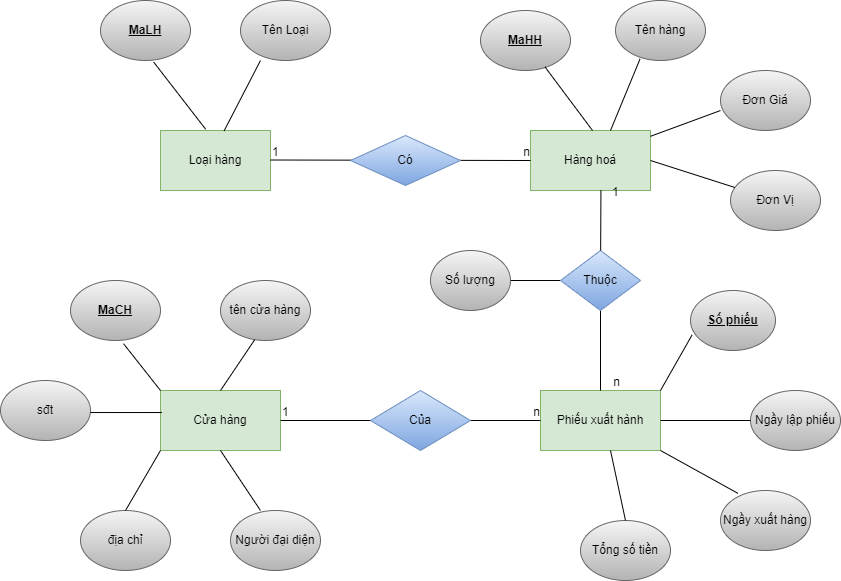

The diagram above was exported from draw.io. Its source (the exported page's mxGraphModel, read from the mxfile embedded in the PNG):
<mxGraphModel dx="1865" dy="1658" grid="1" gridSize="10" guides="1" tooltips="1" connect="1" arrows="1" fold="1" page="1" pageScale="1" pageWidth="827" pageHeight="1169" math="0" shadow="0">
  <root>
    <mxCell id="0" />
    <mxCell id="1" parent="0" />
    <mxCell id="le7iJzx2ZiCtprhQnrx4-1" value="&lt;font style=&quot;vertical-align: inherit&quot;&gt;&lt;font style=&quot;vertical-align: inherit&quot;&gt;&lt;font style=&quot;vertical-align: inherit&quot;&gt;&lt;font style=&quot;vertical-align: inherit&quot;&gt;Loại hàng&lt;/font&gt;&lt;/font&gt;&lt;/font&gt;&lt;/font&gt;" style="rounded=0;whiteSpace=wrap;html=1;fillColor=#d5e8d4;strokeColor=#82b366;" parent="1" vertex="1">
      <mxGeometry x="80" y="90" width="110" height="60" as="geometry" />
    </mxCell>
    <mxCell id="le7iJzx2ZiCtprhQnrx4-2" value="&lt;font style=&quot;vertical-align: inherit&quot;&gt;&lt;font style=&quot;vertical-align: inherit&quot;&gt;&lt;b&gt;&lt;u&gt;MaHH&lt;/u&gt;&lt;/b&gt;&lt;/font&gt;&lt;/font&gt;" style="ellipse;whiteSpace=wrap;html=1;fillColor=#f5f5f5;gradientColor=#b3b3b3;strokeColor=#666666;" parent="1" vertex="1">
      <mxGeometry x="400" y="-30" width="90" height="60" as="geometry" />
    </mxCell>
    <mxCell id="le7iJzx2ZiCtprhQnrx4-3" value="&lt;font style=&quot;vertical-align: inherit&quot;&gt;&lt;font style=&quot;vertical-align: inherit&quot;&gt;Đơn Vị&lt;/font&gt;&lt;/font&gt;" style="ellipse;whiteSpace=wrap;html=1;fillColor=#f5f5f5;gradientColor=#b3b3b3;strokeColor=#666666;" parent="1" vertex="1">
      <mxGeometry x="650" y="130" width="90" height="60" as="geometry" />
    </mxCell>
    <mxCell id="le7iJzx2ZiCtprhQnrx4-4" value="&lt;font style=&quot;vertical-align: inherit&quot;&gt;&lt;font style=&quot;vertical-align: inherit&quot;&gt;Đơn Giá&lt;/font&gt;&lt;/font&gt;" style="ellipse;whiteSpace=wrap;html=1;fillColor=#f5f5f5;gradientColor=#b3b3b3;strokeColor=#666666;" parent="1" vertex="1">
      <mxGeometry x="640" y="30" width="90" height="60" as="geometry" />
    </mxCell>
    <mxCell id="le7iJzx2ZiCtprhQnrx4-5" value="&lt;font style=&quot;vertical-align: inherit&quot;&gt;&lt;font style=&quot;vertical-align: inherit&quot;&gt;&lt;font style=&quot;vertical-align: inherit&quot;&gt;&lt;font style=&quot;vertical-align: inherit&quot;&gt;Tên hàng&lt;/font&gt;&lt;/font&gt;&lt;/font&gt;&lt;/font&gt;" style="ellipse;whiteSpace=wrap;html=1;fillColor=#f5f5f5;gradientColor=#b3b3b3;strokeColor=#666666;" parent="1" vertex="1">
      <mxGeometry x="535" y="-40" width="90" height="60" as="geometry" />
    </mxCell>
    <mxCell id="le7iJzx2ZiCtprhQnrx4-6" value="&lt;font style=&quot;vertical-align: inherit&quot;&gt;&lt;font style=&quot;vertical-align: inherit&quot;&gt;Hàng hoá&lt;/font&gt;&lt;/font&gt;" style="rounded=0;whiteSpace=wrap;html=1;fillColor=#d5e8d4;strokeColor=#82b366;" parent="1" vertex="1">
      <mxGeometry x="450" y="90" width="120" height="60" as="geometry" />
    </mxCell>
    <mxCell id="le7iJzx2ZiCtprhQnrx4-7" value="&lt;font style=&quot;vertical-align: inherit&quot;&gt;&lt;font style=&quot;vertical-align: inherit&quot;&gt;&lt;font style=&quot;vertical-align: inherit&quot;&gt;&lt;font style=&quot;vertical-align: inherit&quot;&gt;&lt;font style=&quot;vertical-align: inherit&quot;&gt;&lt;font style=&quot;vertical-align: inherit&quot;&gt;Tên Loại&lt;/font&gt;&lt;/font&gt;&lt;/font&gt;&lt;/font&gt;&lt;/font&gt;&lt;/font&gt;" style="ellipse;whiteSpace=wrap;html=1;fillColor=#f5f5f5;gradientColor=#b3b3b3;strokeColor=#666666;" parent="1" vertex="1">
      <mxGeometry x="160" y="-40" width="90" height="60" as="geometry" />
    </mxCell>
    <mxCell id="le7iJzx2ZiCtprhQnrx4-8" value="&lt;font style=&quot;vertical-align: inherit&quot;&gt;&lt;font style=&quot;vertical-align: inherit&quot;&gt;&lt;font style=&quot;vertical-align: inherit&quot;&gt;&lt;font style=&quot;vertical-align: inherit&quot;&gt;&lt;font style=&quot;vertical-align: inherit&quot;&gt;&lt;font style=&quot;vertical-align: inherit&quot;&gt;&lt;b&gt;&lt;u&gt;MaLH&lt;/u&gt;&lt;/b&gt;&lt;/font&gt;&lt;/font&gt;&lt;/font&gt;&lt;/font&gt;&lt;/font&gt;&lt;/font&gt;" style="ellipse;whiteSpace=wrap;html=1;fillColor=#f5f5f5;strokeColor=#666666;gradientColor=#b3b3b3;" parent="1" vertex="1">
      <mxGeometry x="20" y="-40" width="90" height="60" as="geometry" />
    </mxCell>
    <mxCell id="le7iJzx2ZiCtprhQnrx4-9" value="&lt;font style=&quot;vertical-align: inherit&quot;&gt;&lt;font style=&quot;vertical-align: inherit&quot;&gt;Cửa hàng&lt;/font&gt;&lt;/font&gt;" style="rounded=0;whiteSpace=wrap;html=1;fillColor=#d5e8d4;strokeColor=#82b366;" parent="1" vertex="1">
      <mxGeometry x="80" y="350" width="120" height="60" as="geometry" />
    </mxCell>
    <mxCell id="le7iJzx2ZiCtprhQnrx4-10" value="&lt;font style=&quot;vertical-align: inherit&quot;&gt;&lt;font style=&quot;vertical-align: inherit&quot;&gt;&lt;font style=&quot;vertical-align: inherit&quot;&gt;&lt;font style=&quot;vertical-align: inherit&quot;&gt;tên cửa hàng&lt;/font&gt;&lt;/font&gt;&lt;/font&gt;&lt;/font&gt;" style="ellipse;whiteSpace=wrap;html=1;fillColor=#f5f5f5;gradientColor=#b3b3b3;strokeColor=#666666;" parent="1" vertex="1">
      <mxGeometry x="140" y="240" width="90" height="60" as="geometry" />
    </mxCell>
    <mxCell id="le7iJzx2ZiCtprhQnrx4-11" value="&lt;font style=&quot;vertical-align: inherit&quot;&gt;&lt;font style=&quot;vertical-align: inherit&quot;&gt;&lt;font style=&quot;vertical-align: inherit&quot;&gt;&lt;font style=&quot;vertical-align: inherit&quot;&gt;&lt;b&gt;&lt;u&gt;MaCH&lt;/u&gt;&lt;/b&gt;&lt;/font&gt;&lt;/font&gt;&lt;/font&gt;&lt;/font&gt;" style="ellipse;whiteSpace=wrap;html=1;fillColor=#f5f5f5;gradientColor=#b3b3b3;strokeColor=#666666;" parent="1" vertex="1">
      <mxGeometry x="-10" y="240" width="90" height="60" as="geometry" />
    </mxCell>
    <mxCell id="le7iJzx2ZiCtprhQnrx4-12" value="&lt;font style=&quot;vertical-align: inherit&quot;&gt;&lt;font style=&quot;vertical-align: inherit&quot;&gt;địa chỉ&lt;/font&gt;&lt;/font&gt;" style="ellipse;whiteSpace=wrap;html=1;fillColor=#f5f5f5;gradientColor=#b3b3b3;strokeColor=#666666;" parent="1" vertex="1">
      <mxGeometry y="470" width="90" height="60" as="geometry" />
    </mxCell>
    <mxCell id="le7iJzx2ZiCtprhQnrx4-13" value="&lt;font style=&quot;vertical-align: inherit&quot;&gt;&lt;font style=&quot;vertical-align: inherit&quot;&gt;&lt;font style=&quot;vertical-align: inherit&quot;&gt;&lt;font style=&quot;vertical-align: inherit&quot;&gt;sđt&lt;/font&gt;&lt;/font&gt;&lt;/font&gt;&lt;/font&gt;" style="ellipse;whiteSpace=wrap;html=1;fillColor=#f5f5f5;gradientColor=#b3b3b3;strokeColor=#666666;" parent="1" vertex="1">
      <mxGeometry x="-80" y="340" width="90" height="60" as="geometry" />
    </mxCell>
    <mxCell id="le7iJzx2ZiCtprhQnrx4-14" value="&lt;b&gt;&lt;u&gt;&lt;font style=&quot;vertical-align: inherit&quot;&gt;&lt;font style=&quot;vertical-align: inherit&quot;&gt;&lt;font style=&quot;vertical-align: inherit&quot;&gt;&lt;font style=&quot;vertical-align: inherit&quot;&gt;Số phiếu&lt;/font&gt;&lt;/font&gt;&lt;/font&gt;&lt;/font&gt;&lt;span style=&quot;color: rgba(0 , 0 , 0 , 0) ; font-family: monospace ; font-size: 0px&quot;&gt;&lt;font style=&quot;vertical-align: inherit&quot;&gt;&lt;font style=&quot;vertical-align: inherit&quot;&gt;% 3CmxGraphModel% 3E% 3Croot% 3E% 3CmxCell% 20id% 3D% 220% 22% 2F% 3E% 3CmxCell% 20id% 3D% 221% 22% 20parent% 3D% 220% 22% 2F% 3E% 3CmxCell% 20id% 3D % 222% 22% 20value% 3D% 22% 26lt% 3Bfont% 20style% 3D% 26quot% 3Bvertical-align% 3A% 20inherit% 26quot% 3B% 26gt% 3B% 26lt% 3Bfont% 20style% 3D% 26quot% 3Bvertical-align % 3A% 20inherit% 26quot% 3B% 26gt% 3B% C4% 90% C6% A1n% 20Gi% C3% A1% 26lt% 3B% 2Ffont% 26gt% 3B% 26lt% 3B% 2Ffont% 26gt% 3B% 22% 20 kiểu % 3D% 22ellipse% 3BwhiteSpace% 3Dwrap% 3Bhtml% 3D1% 3B% 22% 20vertex% 3D% 221% 22% 20parent% 3D% 221% 22% 3E% 3CmxGeometry% 20x% 3D% 22190% 22% 20y% 3D% 22170 % 22% 20 width% 3D% 2290% 22% 20height% 3D% 2260% 22% 20as% 3D% 22geometry% 22% 2F% 3E% 3C% 2FmxCell% 3E% 3C% 2Froot% 3E% 3C% 2FmxGraphModel% 3E&lt;/font&gt;&lt;/font&gt;&lt;/span&gt;&lt;span style=&quot;color: rgba(0 , 0 , 0 , 0) ; font-family: monospace ; font-size: 0px&quot;&gt;&lt;font style=&quot;vertical-align: inherit&quot;&gt;&lt;font style=&quot;vertical-align: inherit&quot;&gt;% 3CmxGraphModel% 3E% 3Croot% 3E% 3CmxCell% 20id% 3D% 220% 22% 2F% 3E% 3CmxCell% 20id% 3D% 221% 22% 20parent% 3D% 220% 22% 2F% 3E% 3CmxCell% 20id% 3D % 222% 22% 20value% 3D% 22% 26lt% 3Bfont% 20style% 3D% 26quot% 3Bvertical-align% 3A% 20inherit% 26quot% 3B% 26gt% 3B% 26lt% 3Bfont% 20style% 3D% 26quot% 3Bvertical-align % 3A% 20inherit% 26quot% 3B% 26gt% 3B% C4% 90% C6% A1n% 20Gi% C3% A1% 26lt% 3B% 2Ffont% 26gt% 3B% 26lt% 3B% 2Ffont% 26gt% 3B% 22% 20 kiểu % 3D% 22ellipse% 3BwhiteSpace% 3Dwrap% 3Bhtml% 3D1% 3B% 22% 20vertex% 3D% 221% 22% 20parent% 3D% 221% 22% 3E% 3CmxGeometry% 20x% 3D% 22190% 22% 20y% 3D% 22170 % 22% 20 width% 3D% 2290% 22% 20height% 3D% 2260% 22% 20as% 3D% 22geometry% 22% 2F% 3E% 3C% 2FmxCell% 3E% 3C% 2Froot% 3E% 3C% 2FmxGraphModel% 3E&lt;/font&gt;&lt;/font&gt;&lt;/span&gt;&lt;/u&gt;&lt;/b&gt;" style="ellipse;whiteSpace=wrap;html=1;fillColor=#f5f5f5;gradientColor=#b3b3b3;strokeColor=#666666;" parent="1" vertex="1">
      <mxGeometry x="610" y="250" width="85" height="60" as="geometry" />
    </mxCell>
    <mxCell id="le7iJzx2ZiCtprhQnrx4-15" value="&lt;font style=&quot;vertical-align: inherit&quot;&gt;&lt;font style=&quot;vertical-align: inherit&quot;&gt;&lt;font style=&quot;vertical-align: inherit&quot;&gt;&lt;font style=&quot;vertical-align: inherit&quot;&gt;Người đại diện&lt;/font&gt;&lt;/font&gt;&lt;/font&gt;&lt;/font&gt;" style="ellipse;whiteSpace=wrap;html=1;fillColor=#f5f5f5;gradientColor=#b3b3b3;strokeColor=#666666;" parent="1" vertex="1">
      <mxGeometry x="150" y="470" width="90" height="60" as="geometry" />
    </mxCell>
    <mxCell id="le7iJzx2ZiCtprhQnrx4-16" value="&lt;font style=&quot;vertical-align: inherit&quot;&gt;&lt;font style=&quot;vertical-align: inherit&quot;&gt;Phiếu xuất hành&lt;/font&gt;&lt;/font&gt;" style="rounded=0;whiteSpace=wrap;html=1;fillColor=#d5e8d4;strokeColor=#82b366;" parent="1" vertex="1">
      <mxGeometry x="460" y="350" width="120" height="60" as="geometry" />
    </mxCell>
    <mxCell id="le7iJzx2ZiCtprhQnrx4-17" value="&lt;font style=&quot;vertical-align: inherit&quot;&gt;&lt;font style=&quot;vertical-align: inherit&quot;&gt;&lt;font style=&quot;vertical-align: inherit&quot;&gt;&lt;font style=&quot;vertical-align: inherit&quot;&gt;Ngầy xuất hàng&lt;/font&gt;&lt;/font&gt;&lt;/font&gt;&lt;/font&gt;" style="ellipse;whiteSpace=wrap;html=1;fillColor=#f5f5f5;gradientColor=#b3b3b3;strokeColor=#666666;" parent="1" vertex="1">
      <mxGeometry x="640" y="450" width="90" height="60" as="geometry" />
    </mxCell>
    <mxCell id="le7iJzx2ZiCtprhQnrx4-18" value="&lt;font style=&quot;vertical-align: inherit&quot;&gt;&lt;font style=&quot;vertical-align: inherit&quot;&gt;&lt;font style=&quot;vertical-align: inherit&quot;&gt;&lt;font style=&quot;vertical-align: inherit&quot;&gt;Ngầy lập phiếu&lt;/font&gt;&lt;/font&gt;&lt;/font&gt;&lt;/font&gt;" style="ellipse;whiteSpace=wrap;html=1;fillColor=#f5f5f5;gradientColor=#b3b3b3;strokeColor=#666666;" parent="1" vertex="1">
      <mxGeometry x="670" y="350" width="90" height="60" as="geometry" />
    </mxCell>
    <mxCell id="le7iJzx2ZiCtprhQnrx4-19" value="&lt;font style=&quot;vertical-align: inherit&quot;&gt;&lt;font style=&quot;vertical-align: inherit&quot;&gt;&lt;font style=&quot;vertical-align: inherit&quot;&gt;&lt;font style=&quot;vertical-align: inherit&quot;&gt;Tổng số tiền&lt;/font&gt;&lt;/font&gt;&lt;/font&gt;&lt;/font&gt;" style="ellipse;whiteSpace=wrap;html=1;fillColor=#f5f5f5;gradientColor=#b3b3b3;strokeColor=#666666;" parent="1" vertex="1">
      <mxGeometry x="500" y="480" width="90" height="60" as="geometry" />
    </mxCell>
    <mxCell id="le7iJzx2ZiCtprhQnrx4-26" value="" style="endArrow=none;html=1;rounded=0;exitX=1;exitY=0.5;exitDx=0;exitDy=0;entryX=0;entryY=0.5;entryDx=0;entryDy=0;" parent="1" target="SNY_6k7cG3unsrPtAO6T-20" edge="1" source="le7iJzx2ZiCtprhQnrx4-27">
      <mxGeometry width="50" height="50" relative="1" as="geometry">
        <mxPoint x="440" y="280" as="sourcePoint" />
        <mxPoint x="480" y="250" as="targetPoint" />
      </mxGeometry>
    </mxCell>
    <mxCell id="le7iJzx2ZiCtprhQnrx4-27" value="&lt;font style=&quot;vertical-align: inherit&quot;&gt;&lt;font style=&quot;vertical-align: inherit&quot;&gt;Số lượng&lt;/font&gt;&lt;/font&gt;" style="ellipse;whiteSpace=wrap;html=1;fillColor=#f5f5f5;gradientColor=#b3b3b3;strokeColor=#666666;" parent="1" vertex="1">
      <mxGeometry x="350" y="210" width="80" height="60" as="geometry" />
    </mxCell>
    <mxCell id="SNY_6k7cG3unsrPtAO6T-1" value="" style="endArrow=none;html=1;rounded=0;entryX=0.591;entryY=1.027;entryDx=0;entryDy=0;entryPerimeter=0;exitX=0.411;exitY=-0.02;exitDx=0;exitDy=0;exitPerimeter=0;" edge="1" parent="1" source="le7iJzx2ZiCtprhQnrx4-1" target="le7iJzx2ZiCtprhQnrx4-8">
      <mxGeometry relative="1" as="geometry">
        <mxPoint x="330" y="150" as="sourcePoint" />
        <mxPoint x="490" y="150" as="targetPoint" />
      </mxGeometry>
    </mxCell>
    <mxCell id="SNY_6k7cG3unsrPtAO6T-3" value="" style="endArrow=none;html=1;rounded=0;exitX=0.578;exitY=0.007;exitDx=0;exitDy=0;exitPerimeter=0;" edge="1" parent="1" source="le7iJzx2ZiCtprhQnrx4-1">
      <mxGeometry relative="1" as="geometry">
        <mxPoint x="135.21000000000004" y="98.79999999999995" as="sourcePoint" />
        <mxPoint x="180" y="20" as="targetPoint" />
      </mxGeometry>
    </mxCell>
    <mxCell id="SNY_6k7cG3unsrPtAO6T-4" value="" style="endArrow=none;html=1;rounded=0;entryX=0;entryY=0.5;entryDx=0;entryDy=0;entryPerimeter=0;" edge="1" parent="1" target="le7iJzx2ZiCtprhQnrx4-6">
      <mxGeometry relative="1" as="geometry">
        <mxPoint x="190" y="119.5" as="sourcePoint" />
        <mxPoint x="440" y="120" as="targetPoint" />
      </mxGeometry>
    </mxCell>
    <mxCell id="SNY_6k7cG3unsrPtAO6T-5" value="1" style="resizable=0;html=1;align=left;verticalAlign=bottom;" connectable="0" vertex="1" parent="SNY_6k7cG3unsrPtAO6T-4">
      <mxGeometry x="-1" relative="1" as="geometry" />
    </mxCell>
    <mxCell id="SNY_6k7cG3unsrPtAO6T-6" value="n" style="resizable=0;html=1;align=right;verticalAlign=bottom;" connectable="0" vertex="1" parent="SNY_6k7cG3unsrPtAO6T-4">
      <mxGeometry x="1" relative="1" as="geometry" />
    </mxCell>
    <mxCell id="SNY_6k7cG3unsrPtAO6T-7" value="Có" style="shape=rhombus;perimeter=rhombusPerimeter;whiteSpace=wrap;html=1;align=center;fillColor=#dae8fc;strokeColor=#6c8ebf;gradientColor=#7ea6e0;" vertex="1" parent="1">
      <mxGeometry x="270" y="95" width="110" height="50" as="geometry" />
    </mxCell>
    <mxCell id="SNY_6k7cG3unsrPtAO6T-8" style="edgeStyle=orthogonalEdgeStyle;rounded=0;orthogonalLoop=1;jettySize=auto;html=1;exitX=0.5;exitY=1;exitDx=0;exitDy=0;" edge="1" parent="1" source="le7iJzx2ZiCtprhQnrx4-3" target="le7iJzx2ZiCtprhQnrx4-3">
      <mxGeometry relative="1" as="geometry" />
    </mxCell>
    <mxCell id="SNY_6k7cG3unsrPtAO6T-9" value="" style="endArrow=none;html=1;rounded=0;exitX=0.411;exitY=-0.02;exitDx=0;exitDy=0;exitPerimeter=0;entryX=0.716;entryY=0.94;entryDx=0;entryDy=0;entryPerimeter=0;" edge="1" parent="1" target="le7iJzx2ZiCtprhQnrx4-2">
      <mxGeometry relative="1" as="geometry">
        <mxPoint x="512.02" y="89.99999999999996" as="sourcePoint" />
        <mxPoint x="460" y="20" as="targetPoint" />
      </mxGeometry>
    </mxCell>
    <mxCell id="SNY_6k7cG3unsrPtAO6T-10" value="" style="endArrow=none;html=1;rounded=0;entryX=0.273;entryY=0.973;entryDx=0;entryDy=0;entryPerimeter=0;" edge="1" parent="1" target="le7iJzx2ZiCtprhQnrx4-5">
      <mxGeometry relative="1" as="geometry">
        <mxPoint x="530" y="90" as="sourcePoint" />
        <mxPoint x="474.44000000000005" y="36.40000000000009" as="targetPoint" />
      </mxGeometry>
    </mxCell>
    <mxCell id="SNY_6k7cG3unsrPtAO6T-12" value="" style="endArrow=none;html=1;rounded=0;entryX=0;entryY=0.667;entryDx=0;entryDy=0;entryPerimeter=0;" edge="1" parent="1" target="le7iJzx2ZiCtprhQnrx4-4">
      <mxGeometry relative="1" as="geometry">
        <mxPoint x="570" y="95.81" as="sourcePoint" />
        <mxPoint x="599.5699999999999" y="24.190000000000108" as="targetPoint" />
      </mxGeometry>
    </mxCell>
    <mxCell id="SNY_6k7cG3unsrPtAO6T-13" value="" style="endArrow=none;html=1;rounded=0;exitX=1;exitY=0.5;exitDx=0;exitDy=0;" edge="1" parent="1" source="le7iJzx2ZiCtprhQnrx4-6" target="le7iJzx2ZiCtprhQnrx4-3">
      <mxGeometry relative="1" as="geometry">
        <mxPoint x="580" y="105.80999999999995" as="sourcePoint" />
        <mxPoint x="650" y="80.01999999999998" as="targetPoint" />
      </mxGeometry>
    </mxCell>
    <mxCell id="SNY_6k7cG3unsrPtAO6T-14" value="" style="endArrow=none;html=1;rounded=0;exitX=0.5;exitY=1;exitDx=0;exitDy=0;startArrow=none;" edge="1" parent="1" source="SNY_6k7cG3unsrPtAO6T-20">
      <mxGeometry relative="1" as="geometry">
        <mxPoint x="520" y="160" as="sourcePoint" />
        <mxPoint x="520" y="350" as="targetPoint" />
      </mxGeometry>
    </mxCell>
    <mxCell id="SNY_6k7cG3unsrPtAO6T-16" value="n" style="resizable=0;html=1;align=right;verticalAlign=bottom;" connectable="0" vertex="1" parent="SNY_6k7cG3unsrPtAO6T-14">
      <mxGeometry x="1" relative="1" as="geometry">
        <mxPoint x="20" as="offset" />
      </mxGeometry>
    </mxCell>
    <mxCell id="SNY_6k7cG3unsrPtAO6T-20" value="Thuộc" style="shape=rhombus;perimeter=rhombusPerimeter;whiteSpace=wrap;html=1;align=center;fillColor=#dae8fc;strokeColor=#6c8ebf;gradientColor=#7ea6e0;" vertex="1" parent="1">
      <mxGeometry x="480" y="210" width="80" height="60" as="geometry" />
    </mxCell>
    <mxCell id="SNY_6k7cG3unsrPtAO6T-21" value="" style="endArrow=none;html=1;rounded=0;exitX=0.587;exitY=0.993;exitDx=0;exitDy=0;exitPerimeter=0;" edge="1" parent="1" source="le7iJzx2ZiCtprhQnrx4-6" target="SNY_6k7cG3unsrPtAO6T-20">
      <mxGeometry relative="1" as="geometry">
        <mxPoint x="520.44" y="149.57999999999993" as="sourcePoint" />
        <mxPoint x="520" y="350" as="targetPoint" />
      </mxGeometry>
    </mxCell>
    <mxCell id="SNY_6k7cG3unsrPtAO6T-22" value="1" style="resizable=0;html=1;align=left;verticalAlign=bottom;" connectable="0" vertex="1" parent="SNY_6k7cG3unsrPtAO6T-21">
      <mxGeometry x="-1" relative="1" as="geometry">
        <mxPoint x="10" y="10" as="offset" />
      </mxGeometry>
    </mxCell>
    <mxCell id="SNY_6k7cG3unsrPtAO6T-24" value="" style="endArrow=none;html=1;rounded=0;entryX=0;entryY=0.5;entryDx=0;entryDy=0;" edge="1" parent="1" target="le7iJzx2ZiCtprhQnrx4-16">
      <mxGeometry relative="1" as="geometry">
        <mxPoint x="200" y="380" as="sourcePoint" />
        <mxPoint x="450" y="370" as="targetPoint" />
      </mxGeometry>
    </mxCell>
    <mxCell id="SNY_6k7cG3unsrPtAO6T-25" value="1" style="resizable=0;html=1;align=left;verticalAlign=bottom;" connectable="0" vertex="1" parent="SNY_6k7cG3unsrPtAO6T-24">
      <mxGeometry x="-1" relative="1" as="geometry" />
    </mxCell>
    <mxCell id="SNY_6k7cG3unsrPtAO6T-26" value="n" style="resizable=0;html=1;align=right;verticalAlign=bottom;" connectable="0" vertex="1" parent="SNY_6k7cG3unsrPtAO6T-24">
      <mxGeometry x="1" relative="1" as="geometry" />
    </mxCell>
    <mxCell id="SNY_6k7cG3unsrPtAO6T-27" value="" style="endArrow=none;html=1;rounded=0;exitX=0.019;exitY=0.74;exitDx=0;exitDy=0;exitPerimeter=0;entryX=1;entryY=0;entryDx=0;entryDy=0;" edge="1" parent="1" source="le7iJzx2ZiCtprhQnrx4-14" target="le7iJzx2ZiCtprhQnrx4-16">
      <mxGeometry relative="1" as="geometry">
        <mxPoint x="330" y="330" as="sourcePoint" />
        <mxPoint x="490" y="330" as="targetPoint" />
      </mxGeometry>
    </mxCell>
    <mxCell id="SNY_6k7cG3unsrPtAO6T-28" value="" style="endArrow=none;html=1;rounded=0;exitX=0;exitY=0.5;exitDx=0;exitDy=0;entryX=1;entryY=0.5;entryDx=0;entryDy=0;" edge="1" parent="1" source="le7iJzx2ZiCtprhQnrx4-18" target="le7iJzx2ZiCtprhQnrx4-16">
      <mxGeometry relative="1" as="geometry">
        <mxPoint x="621.6149999999998" y="304.4000000000001" as="sourcePoint" />
        <mxPoint x="560" y="360" as="targetPoint" />
      </mxGeometry>
    </mxCell>
    <mxCell id="SNY_6k7cG3unsrPtAO6T-29" value="" style="endArrow=none;html=1;rounded=0;exitX=0.193;exitY=0.047;exitDx=0;exitDy=0;exitPerimeter=0;entryX=1;entryY=1;entryDx=0;entryDy=0;" edge="1" parent="1" source="le7iJzx2ZiCtprhQnrx4-17" target="le7iJzx2ZiCtprhQnrx4-16">
      <mxGeometry relative="1" as="geometry">
        <mxPoint x="631.6149999999998" y="314.4000000000001" as="sourcePoint" />
        <mxPoint x="570" y="370" as="targetPoint" />
      </mxGeometry>
    </mxCell>
    <mxCell id="SNY_6k7cG3unsrPtAO6T-30" value="" style="endArrow=none;html=1;rounded=0;exitX=0.5;exitY=0;exitDx=0;exitDy=0;" edge="1" parent="1" source="le7iJzx2ZiCtprhQnrx4-19">
      <mxGeometry relative="1" as="geometry">
        <mxPoint x="530" y="470" as="sourcePoint" />
        <mxPoint x="530" y="410" as="targetPoint" />
      </mxGeometry>
    </mxCell>
    <mxCell id="SNY_6k7cG3unsrPtAO6T-31" value="" style="endArrow=none;html=1;rounded=0;entryX=0.38;entryY=0.987;entryDx=0;entryDy=0;exitX=0.5;exitY=0;exitDx=0;exitDy=0;entryPerimeter=0;" edge="1" parent="1" source="le7iJzx2ZiCtprhQnrx4-9" target="le7iJzx2ZiCtprhQnrx4-10">
      <mxGeometry relative="1" as="geometry">
        <mxPoint x="330" y="330" as="sourcePoint" />
        <mxPoint x="490" y="330" as="targetPoint" />
        <Array as="points" />
      </mxGeometry>
    </mxCell>
    <mxCell id="SNY_6k7cG3unsrPtAO6T-33" value="" style="endArrow=none;html=1;rounded=0;entryX=0.589;entryY=1.053;entryDx=0;entryDy=0;exitX=0;exitY=0;exitDx=0;exitDy=0;entryPerimeter=0;" edge="1" parent="1" source="le7iJzx2ZiCtprhQnrx4-9" target="le7iJzx2ZiCtprhQnrx4-11">
      <mxGeometry relative="1" as="geometry">
        <mxPoint x="161.76" y="356.4000000000001" as="sourcePoint" />
        <mxPoint x="195" y="310" as="targetPoint" />
      </mxGeometry>
    </mxCell>
    <mxCell id="SNY_6k7cG3unsrPtAO6T-34" value="" style="endArrow=none;html=1;rounded=0;entryX=1;entryY=0.534;entryDx=0;entryDy=0;exitX=0.012;exitY=0.367;exitDx=0;exitDy=0;exitPerimeter=0;entryPerimeter=0;" edge="1" parent="1" source="le7iJzx2ZiCtprhQnrx4-9" target="le7iJzx2ZiCtprhQnrx4-13">
      <mxGeometry relative="1" as="geometry">
        <mxPoint x="90" y="360" as="sourcePoint" />
        <mxPoint x="53.00999999999999" y="313.18000000000006" as="targetPoint" />
      </mxGeometry>
    </mxCell>
    <mxCell id="SNY_6k7cG3unsrPtAO6T-35" value="" style="endArrow=none;html=1;rounded=0;entryX=0.5;entryY=0;entryDx=0;entryDy=0;" edge="1" parent="1" target="le7iJzx2ZiCtprhQnrx4-12">
      <mxGeometry relative="1" as="geometry">
        <mxPoint x="80" y="410" as="sourcePoint" />
        <mxPoint x="20" y="382.03999999999996" as="targetPoint" />
      </mxGeometry>
    </mxCell>
    <mxCell id="SNY_6k7cG3unsrPtAO6T-36" value="" style="endArrow=none;html=1;rounded=0;entryX=0.333;entryY=0;entryDx=0;entryDy=0;exitX=0.5;exitY=1;exitDx=0;exitDy=0;entryPerimeter=0;" edge="1" parent="1" source="le7iJzx2ZiCtprhQnrx4-9" target="le7iJzx2ZiCtprhQnrx4-15">
      <mxGeometry relative="1" as="geometry">
        <mxPoint x="90" y="420" as="sourcePoint" />
        <mxPoint x="55" y="480" as="targetPoint" />
      </mxGeometry>
    </mxCell>
    <mxCell id="SNY_6k7cG3unsrPtAO6T-37" value="Của" style="shape=rhombus;perimeter=rhombusPerimeter;whiteSpace=wrap;html=1;align=center;fillColor=#dae8fc;strokeColor=#6c8ebf;gradientColor=#7ea6e0;" vertex="1" parent="1">
      <mxGeometry x="290" y="350" width="100" height="60" as="geometry" />
    </mxCell>
  </root>
</mxGraphModel>